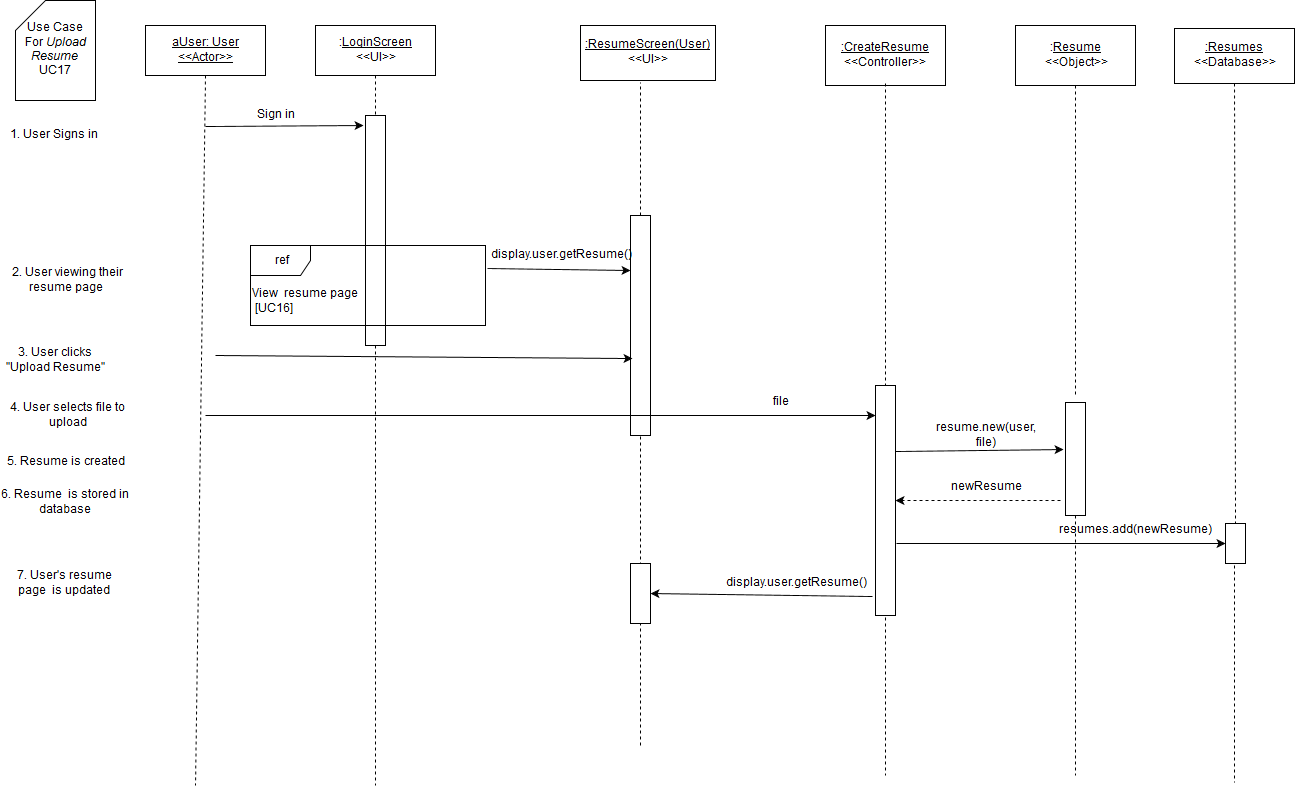

The diagram above was exported from draw.io. Its source (the exported page's mxGraphModel, read from the mxfile embedded in the PNG):
<mxGraphModel dx="1430" dy="750" grid="1" gridSize="10" guides="1" tooltips="1" connect="1" arrows="1" fold="1" page="1" pageScale="1" pageWidth="826" pageHeight="1169" background="#ffffff" math="0" shadow="0">
  <root>
    <mxCell id="0" />
    <mxCell id="1" parent="0" />
    <mxCell id="3" value="" style="endArrow=none;html=1;dashed=1;exitX=0.5;exitY=1;endFill=0;" parent="1" source="7" edge="1">
      <mxGeometry x="380" y="130" width="50" height="50" as="geometry">
        <mxPoint x="150" y="590" as="sourcePoint" />
        <mxPoint x="380" y="840" as="targetPoint" />
      </mxGeometry>
    </mxCell>
    <mxCell id="4" value="" style="whiteSpace=wrap;html=1;" parent="1" vertex="1">
      <mxGeometry x="370" y="170" width="20" height="230" as="geometry" />
    </mxCell>
    <mxCell id="5" value="&lt;u&gt;aUser: User&lt;br&gt;&amp;lt;&amp;lt;Actor&amp;gt;&amp;gt;&lt;br&gt;&lt;/u&gt;" style="whiteSpace=wrap;html=1;" parent="1" vertex="1">
      <mxGeometry x="150" y="80" width="120" height="50" as="geometry" />
    </mxCell>
    <mxCell id="6" value="" style="endArrow=none;html=1;exitX=0.5;exitY=1;endFill=0;dashed=1;" parent="1" source="5" edge="1">
      <mxGeometry x="210" y="130" width="50" height="50" as="geometry">
        <mxPoint x="150" y="190" as="sourcePoint" />
        <mxPoint x="200" y="840" as="targetPoint" />
      </mxGeometry>
    </mxCell>
    <mxCell id="7" value=":&lt;u&gt;LoginScreen&lt;/u&gt;&lt;br&gt;&amp;lt;&amp;lt;UI&amp;gt;&amp;gt;" style="whiteSpace=wrap;html=1;" parent="1" vertex="1">
      <mxGeometry x="320" y="80" width="120" height="50" as="geometry" />
    </mxCell>
    <mxCell id="9" value="Sign in" style="text;html=1;strokeColor=none;fillColor=none;align=center;verticalAlign=middle;whiteSpace=wrap;" parent="1" vertex="1">
      <mxGeometry x="220" y="160" width="120" height="20" as="geometry" />
    </mxCell>
    <mxCell id="10" value="" style="endArrow=classic;html=1;" parent="1" edge="1">
      <mxGeometry x="210" y="181" width="50" height="50" as="geometry">
        <mxPoint x="210" y="181" as="sourcePoint" />
        <mxPoint x="368" y="180" as="targetPoint" />
      </mxGeometry>
    </mxCell>
    <mxCell id="11" value="Use Case &lt;br&gt;For &lt;i&gt;Upload Resume&lt;/i&gt;&lt;br&gt;UC17" style="shape=card;whiteSpace=wrap;html=1;" parent="1" vertex="1">
      <mxGeometry x="20" y="55" width="80" height="100" as="geometry" />
    </mxCell>
    <mxCell id="12" value="1. User Signs in" style="text;html=1;strokeColor=none;fillColor=none;align=center;verticalAlign=middle;whiteSpace=wrap;" parent="1" vertex="1">
      <mxGeometry x="10" y="180" width="95" height="20" as="geometry" />
    </mxCell>
    <mxCell id="14" value="" style="endArrow=none;html=1;endFill=0;dashed=1;exitX=0.5;exitY=0;entryX=0.444;entryY=1.036;entryPerimeter=0;" parent="1" source="18" target="15" edge="1">
      <mxGeometry x="645" y="135" width="50" height="50" as="geometry">
        <mxPoint x="655" y="230" as="sourcePoint" />
        <mxPoint x="-145" y="565" as="targetPoint" />
      </mxGeometry>
    </mxCell>
    <mxCell id="15" value="&lt;u&gt;:ResumeScreen(User)&lt;/u&gt;&lt;br&gt;&amp;lt;&amp;lt;UI&amp;gt;&amp;gt;" style="whiteSpace=wrap;html=1;" parent="1" vertex="1">
      <mxGeometry x="585" y="80" width="135" height="55" as="geometry" />
    </mxCell>
    <mxCell id="18" value="" style="whiteSpace=wrap;html=1;" parent="1" vertex="1">
      <mxGeometry x="635" y="270" width="20" height="220" as="geometry" />
    </mxCell>
    <mxCell id="19" value="" style="endArrow=none;html=1;endFill=0;dashed=1;" parent="1" target="18" edge="1">
      <mxGeometry x="645" y="359" width="50" height="50" as="geometry">
        <mxPoint x="645" y="800" as="sourcePoint" />
        <mxPoint x="645" y="135" as="targetPoint" />
      </mxGeometry>
    </mxCell>
    <mxCell id="20" value="display.user.getResume()" style="text;html=1;strokeColor=none;fillColor=none;align=center;verticalAlign=middle;whiteSpace=wrap;" parent="1" vertex="1">
      <mxGeometry x="505" y="300" width="120" height="20" as="geometry" />
    </mxCell>
    <mxCell id="21" value="" style="endArrow=classic;html=1;shadow=0;exitX=1.008;exitY=0.288;entryX=0;entryY=0.25;exitPerimeter=0;" parent="1" source="40" target="18" edge="1">
      <mxGeometry x="385" y="280" width="50" height="50" as="geometry">
        <mxPoint x="385" y="280" as="sourcePoint" />
        <mxPoint x="640" y="283" as="targetPoint" />
      </mxGeometry>
    </mxCell>
    <mxCell id="23" value="" style="endArrow=classic;html=1;shadow=0;entryX=0.1;entryY=0.65;entryPerimeter=0;" parent="1" target="18" edge="1">
      <mxGeometry x="220" y="410" width="50" height="50" as="geometry">
        <mxPoint x="220" y="410" as="sourcePoint" />
        <mxPoint x="788" y="410" as="targetPoint" />
      </mxGeometry>
    </mxCell>
    <mxCell id="25" value="2. User viewing their resume page&amp;nbsp; " style="text;html=1;strokeColor=none;fillColor=none;align=center;verticalAlign=middle;whiteSpace=wrap;" parent="1" vertex="1">
      <mxGeometry x="10" y="320" width="125" height="30" as="geometry" />
    </mxCell>
    <mxCell id="28" value="3. User clicks &quot;Upload Resume&quot;" style="text;html=1;strokeColor=none;fillColor=none;align=center;verticalAlign=middle;whiteSpace=wrap;labelBackgroundColor=none;" parent="1" vertex="1">
      <mxGeometry x="5" y="400" width="110" height="30" as="geometry" />
    </mxCell>
    <mxCell id="40" value="ref" style="shape=umlFrame;whiteSpace=wrap;fillColor=#ffffff;strokeColor=#000000;labelBackgroundColor=none;labelBorderColor=none;html=1;" parent="1" vertex="1">
      <mxGeometry x="255" y="300" width="235" height="80" as="geometry" />
    </mxCell>
    <mxCell id="41" value="View&amp;nbsp; resume page&lt;br&gt;&amp;nbsp;[UC16]" style="text;html=1;resizable=0;points=[];autosize=1;align=left;verticalAlign=top;spacingTop=-4;" parent="1" vertex="1">
      <mxGeometry x="255" y="340" width="120" height="30" as="geometry" />
    </mxCell>
    <mxCell id="83" value="4. User selects file to upload" style="text;html=1;strokeColor=none;fillColor=none;align=center;verticalAlign=middle;whiteSpace=wrap;" parent="1" vertex="1">
      <mxGeometry x="5" y="450" width="135" height="40" as="geometry" />
    </mxCell>
    <mxCell id="85" value="" style="endArrow=classic;html=1;shadow=0;" parent="1" edge="1">
      <mxGeometry width="50" height="50" relative="1" as="geometry">
        <mxPoint x="210" y="470" as="sourcePoint" />
        <mxPoint x="880" y="470" as="targetPoint" />
      </mxGeometry>
    </mxCell>
    <mxCell id="118" value=":&lt;u&gt;Resume&lt;/u&gt;&lt;br&gt;&amp;lt;&amp;lt;Object&amp;gt;&amp;gt;" style="whiteSpace=wrap;html=1;" parent="1" vertex="1">
      <mxGeometry x="1020" y="80" width="120" height="60" as="geometry" />
    </mxCell>
    <mxCell id="120" value="" style="endArrow=none;html=1;shadow=0;exitX=0.5;exitY=1;endFill=0;dashed=1;" parent="1" source="121" edge="1">
      <mxGeometry x="1138" y="458" width="50" height="50" as="geometry">
        <mxPoint x="1137" y="897" as="sourcePoint" />
        <mxPoint x="1080" y="830" as="targetPoint" />
      </mxGeometry>
    </mxCell>
    <mxCell id="121" value="" style="whiteSpace=wrap;html=1;" parent="1" vertex="1">
      <mxGeometry x="1070" y="457" width="20" height="113" as="geometry" />
    </mxCell>
    <mxCell id="123" value="file" style="text;html=1;strokeColor=none;fillColor=none;align=center;verticalAlign=middle;whiteSpace=wrap;" parent="1" vertex="1">
      <mxGeometry x="740" y="447" width="90" height="20" as="geometry" />
    </mxCell>
    <mxCell id="125" value="6. Resume&amp;nbsp;  is stored in database" style="text;html=1;strokeColor=none;fillColor=none;align=center;verticalAlign=middle;whiteSpace=wrap;" parent="1" vertex="1">
      <mxGeometry x="5" y="547" width="130" height="20" as="geometry" />
    </mxCell>
    <mxCell id="137" value="" style="endArrow=none;html=1;shadow=0;exitX=0.46;exitY=1.055;endFill=0;dashed=1;exitPerimeter=0;" parent="1" source="138" edge="1">
      <mxGeometry x="1279" y="140" width="50" height="50" as="geometry">
        <mxPoint x="490" y="552" as="sourcePoint" />
        <mxPoint x="1239" y="837" as="targetPoint" />
      </mxGeometry>
    </mxCell>
    <mxCell id="138" value="" style="whiteSpace=wrap;html=1;" parent="1" vertex="1">
      <mxGeometry x="1230" y="578" width="20" height="40" as="geometry" />
    </mxCell>
    <mxCell id="161" value="&lt;u&gt;:Resumes&lt;/u&gt;&lt;br&gt;&amp;lt;&amp;lt;Database&amp;gt;&amp;gt;" style="whiteSpace=wrap;html=1;" parent="1" vertex="1">
      <mxGeometry x="1179" y="83" width="120" height="55" as="geometry" />
    </mxCell>
    <mxCell id="162" value="" style="endArrow=none;html=1;shadow=0;exitX=0.5;exitY=1;endFill=0;dashed=1;entryX=0.5;entryY=0;" parent="1" source="161" target="138" edge="1">
      <mxGeometry x="1130" y="145" width="50" height="50" as="geometry">
        <mxPoint x="1130" y="145" as="sourcePoint" />
        <mxPoint x="1130" y="457" as="targetPoint" />
        <Array as="points" />
      </mxGeometry>
    </mxCell>
    <mxCell id="163" value="" style="endArrow=classic;html=1;shadow=0;entryX=0;entryY=0.5;" parent="1" target="138" edge="1">
      <mxGeometry width="50" height="50" relative="1" as="geometry">
        <mxPoint x="901" y="598" as="sourcePoint" />
        <mxPoint x="340" y="927" as="targetPoint" />
      </mxGeometry>
    </mxCell>
    <mxCell id="165" value="resumes.add(newResume)" style="text;html=1;strokeColor=none;fillColor=none;align=center;verticalAlign=middle;whiteSpace=wrap;" parent="1" vertex="1">
      <mxGeometry x="1099" y="575" width="80" height="20" as="geometry" />
    </mxCell>
    <mxCell id="173" value="&lt;u&gt;:CreateResume&lt;/u&gt;&lt;br&gt;&amp;lt;&amp;lt;Controller&amp;gt;&amp;gt;" style="whiteSpace=wrap;html=1;" parent="1" vertex="1">
      <mxGeometry x="830" y="80" width="120" height="60" as="geometry" />
    </mxCell>
    <mxCell id="174" value="" style="endArrow=none;html=1;shadow=0;exitX=0.46;exitY=1.055;endFill=0;dashed=1;exitPerimeter=0;" parent="1" edge="1">
      <mxGeometry x="890" y="138" width="50" height="50" as="geometry">
        <mxPoint x="890" y="138" as="sourcePoint" />
        <mxPoint x="890" y="830" as="targetPoint" />
      </mxGeometry>
    </mxCell>
    <mxCell id="175" value="" style="whiteSpace=wrap;html=1;" parent="1" vertex="1">
      <mxGeometry x="880" y="440" width="20" height="230" as="geometry" />
    </mxCell>
    <mxCell id="176" value="" style="endArrow=none;html=1;shadow=0;exitX=0.46;exitY=1.055;endFill=0;dashed=1;exitPerimeter=0;" parent="1" edge="1">
      <mxGeometry x="1080" y="140" width="50" height="50" as="geometry">
        <mxPoint x="1080" y="140" as="sourcePoint" />
        <mxPoint x="1080" y="452" as="targetPoint" />
      </mxGeometry>
    </mxCell>
    <mxCell id="177" value="resume.new(user, file)" style="text;html=1;strokeColor=none;fillColor=none;align=center;verticalAlign=middle;whiteSpace=wrap;" parent="1" vertex="1">
      <mxGeometry x="970" y="480" width="40" height="20" as="geometry" />
    </mxCell>
    <mxCell id="178" value="" style="endArrow=classic;html=1;shadow=0;entryX=-0.1;entryY=0.416;entryPerimeter=0;exitX=1;exitY=0.287;exitPerimeter=0;" parent="1" source="175" target="121" edge="1">
      <mxGeometry width="50" height="50" relative="1" as="geometry">
        <mxPoint x="910" y="504" as="sourcePoint" />
        <mxPoint x="60" y="940" as="targetPoint" />
      </mxGeometry>
    </mxCell>
    <mxCell id="179" value="" style="endArrow=classic;html=1;shadow=0;exitX=-0.25;exitY=0.867;dashed=1;exitPerimeter=0;entryX=1;entryY=0.5;" parent="1" source="121" target="175" edge="1">
      <mxGeometry width="50" height="50" relative="1" as="geometry">
        <mxPoint x="10" y="950" as="sourcePoint" />
        <mxPoint x="910" y="555" as="targetPoint" />
      </mxGeometry>
    </mxCell>
    <mxCell id="180" value="newResume" style="text;html=1;strokeColor=none;fillColor=none;align=center;verticalAlign=middle;whiteSpace=wrap;" parent="1" vertex="1">
      <mxGeometry x="970" y="532" width="40" height="20" as="geometry" />
    </mxCell>
    <mxCell id="182" value="5. Resume is created" style="text;html=1;strokeColor=none;fillColor=none;align=center;verticalAlign=middle;whiteSpace=wrap;" parent="1" vertex="1">
      <mxGeometry x="5" y="507" width="130" height="20" as="geometry" />
    </mxCell>
    <mxCell id="193" value="" style="whiteSpace=wrap;html=1;" parent="1" vertex="1">
      <mxGeometry x="635" y="618" width="20" height="60" as="geometry" />
    </mxCell>
    <mxCell id="194" value="" style="endArrow=classic;html=1;shadow=0;exitX=-0.15;exitY=0.917;exitPerimeter=0;entryX=1;entryY=0.5;" parent="1" source="175" target="193" edge="1">
      <mxGeometry width="50" height="50" relative="1" as="geometry">
        <mxPoint x="10" y="910" as="sourcePoint" />
        <mxPoint x="60" y="860" as="targetPoint" />
      </mxGeometry>
    </mxCell>
    <mxCell id="195" value="display.user.getResume()" style="text;html=1;strokeColor=none;fillColor=none;align=center;verticalAlign=middle;whiteSpace=wrap;" parent="1" vertex="1">
      <mxGeometry x="780" y="628" width="40" height="20" as="geometry" />
    </mxCell>
    <mxCell id="197" value="7. User's resume page&amp;nbsp; is updated" style="text;html=1;strokeColor=none;fillColor=none;align=center;verticalAlign=middle;whiteSpace=wrap;" parent="1" vertex="1">
      <mxGeometry x="18" y="628" width="102" height="20" as="geometry" />
    </mxCell>
  </root>
</mxGraphModel>